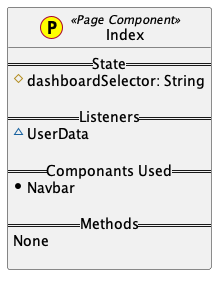

The diagram above was rendered by PlantUML. Its source (embedded in the PNG):
@startuml

class Index << (P,yellow) Page Component>> {
    == State ==
     #dashboardSelector: String

    == Listeners ==
     ~UserData

    == Componants Used ==
     *Navbar

    == Methods ==
    None

}

@enduml